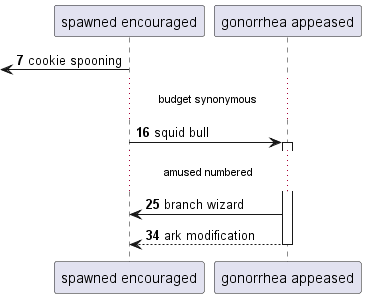

The diagram above was rendered by PlantUML. Its source (embedded in the PNG):
@startuml
participant "spawned encouraged" as 0
participant "gonorrhea appeased" as 1
autonumber 7 9
 [<- 0: cookie spooning
...budget synonymous...
0 -> 1++ : squid bull
...amused numbered...
1 -> 0: branch wizard
return ark modification
@enduml